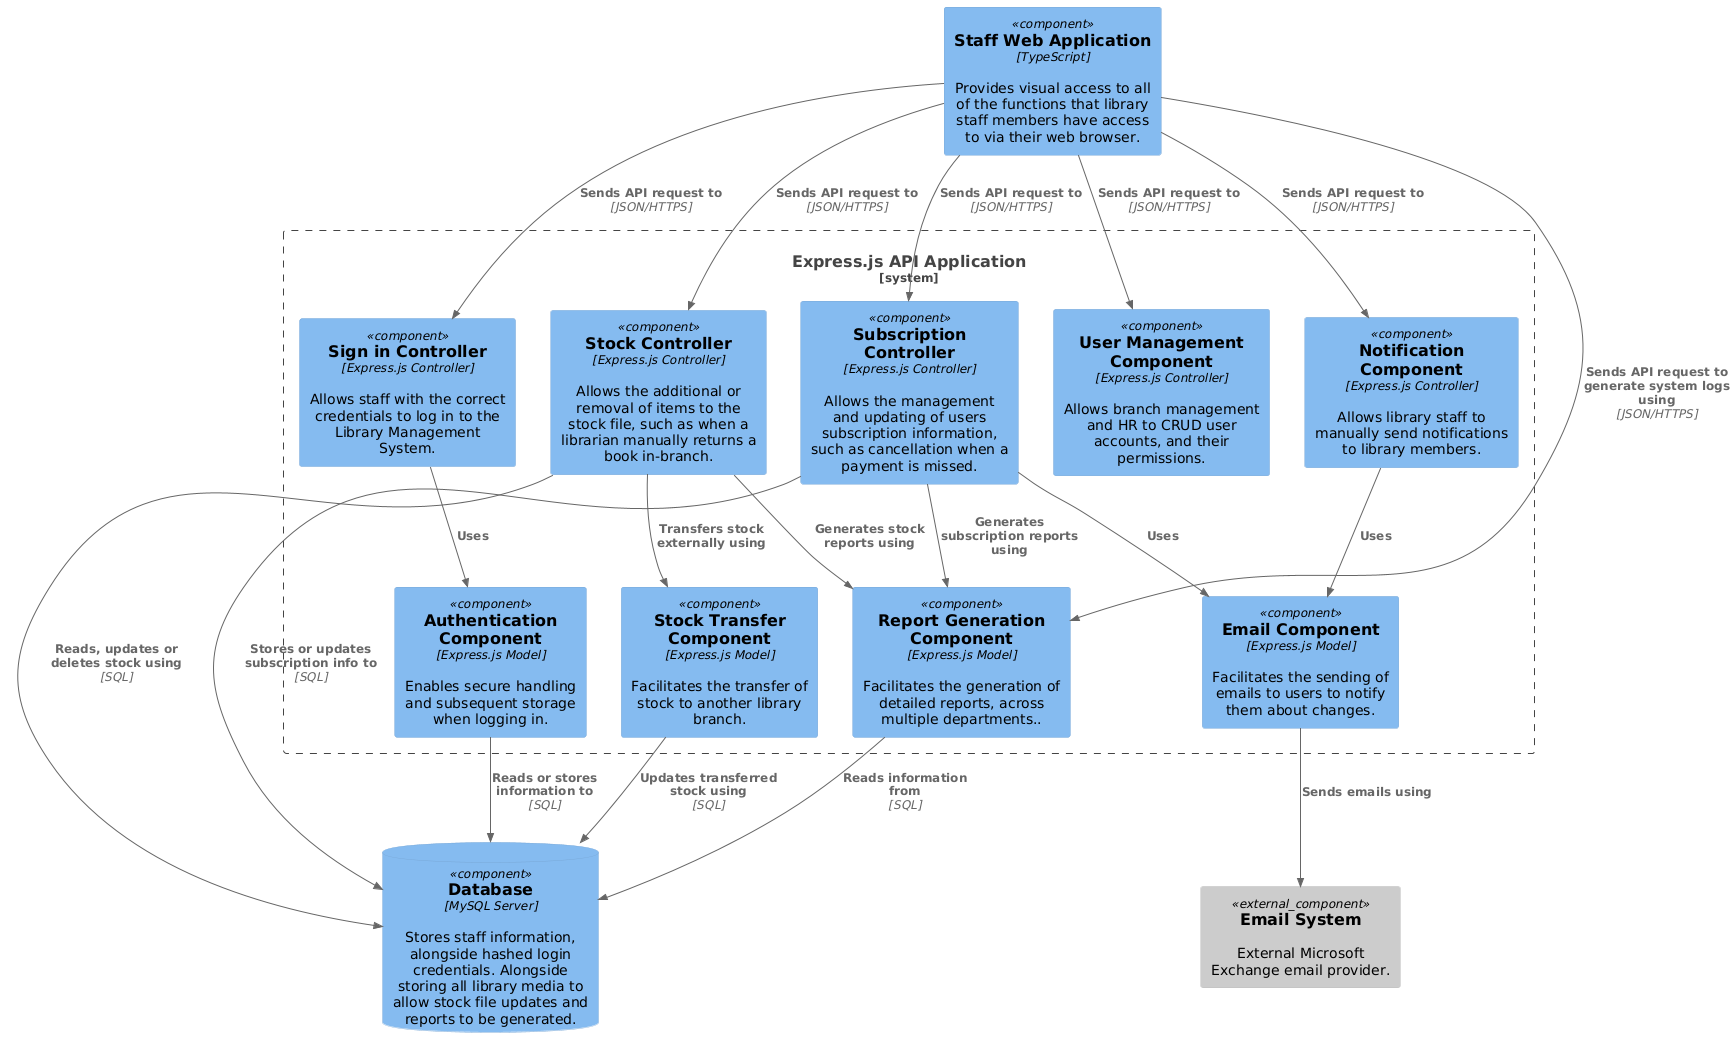

The diagram above was rendered by PlantUML. Its source (embedded in the PNG):
@startuml
!include https://raw.githubusercontent.com/plantuml-stdlib/C4-PlantUML/master/C4_Component.puml

Component(webapp, "Staff Web Application", "TypeScript", "Provides visual access to all of the functions that library staff members have access to via their web browser.")

System_Boundary(c1, "Express.js API Application") {
  Component(signin, Sign in Controller, "Express.js Controller", "Allows staff with the correct credentials to log in to the Library Management System.")
  Component(auth, Authentication Component, "Express.js Model", "Enables secure handling and subsequent storage when logging in.")
  Component(stock, Stock Controller, "Express.js Controller", "Allows the additional or removal of items to the stock file, such as when a librarian manually returns a book in-branch.")
  Component(sub, Subscription Controller, "Express.js Controller", "Allows the management and updating of users subscription information, such as cancellation when a payment is missed.")
  Component(email, Email Component, "Express.js Model", "Facilitates the sending of emails to users to notify them about changes.")
  Component(report, Report Generation Component, "Express.js Model", "Facilitates the generation of detailed reports, across multiple departments..")
  Component(transfer, Stock Transfer Component, "Express.js Model", "Facilitates the transfer of stock to another library branch.")
  Component(userman, User Management Component, "Express.js Controller", "Allows branch management and HR to CRUD user accounts, and their permissions.")
  Component(notif, Notification Component, "Express.js Controller", "Allows library staff to manually send notifications to library members.")
}

Component_Ext(extemail, Email System, "", "External Microsoft Exchange email provider.")

ComponentDb(db, Database, MySQL Server, "Stores staff information, alongside hashed login credentials. Alongside storing all library media to allow stock file updates and reports to be generated.")

Rel(webapp, signin, Sends API request to, JSON/HTTPS)
Rel(signin, auth, Uses)
Rel(auth, db, Reads or stores information to, SQL)
Rel(webapp, stock, Sends API request to, JSON/HTTPS)
Rel(webapp, sub, Sends API request to, JSON/HTTPS)
Rel(webapp, notif, Sends API request to, JSON/HTTPS)
Rel(sub, db, Stores or updates subscription info to, SQL)
Rel(stock, db, "Reads, updates or deletes stock using", SQL)
Rel(report, db, Reads information from, SQL)
Rel(sub, email, Uses)
Rel(email, extemail, Sends emails using)
Rel(sub, report, Generates subscription reports using)
Rel(webapp, report, Sends API request to generate system logs using, JSON/HTTPS)
Rel(webapp, userman, Sends API request to, JSON/HTTPS)
Rel(stock, report, Generates stock reports using)
Rel(stock, transfer, Transfers stock externally using)
Rel(transfer, db, Updates transferred stock using, SQL)
Rel(notif, email, Uses)
@enduml